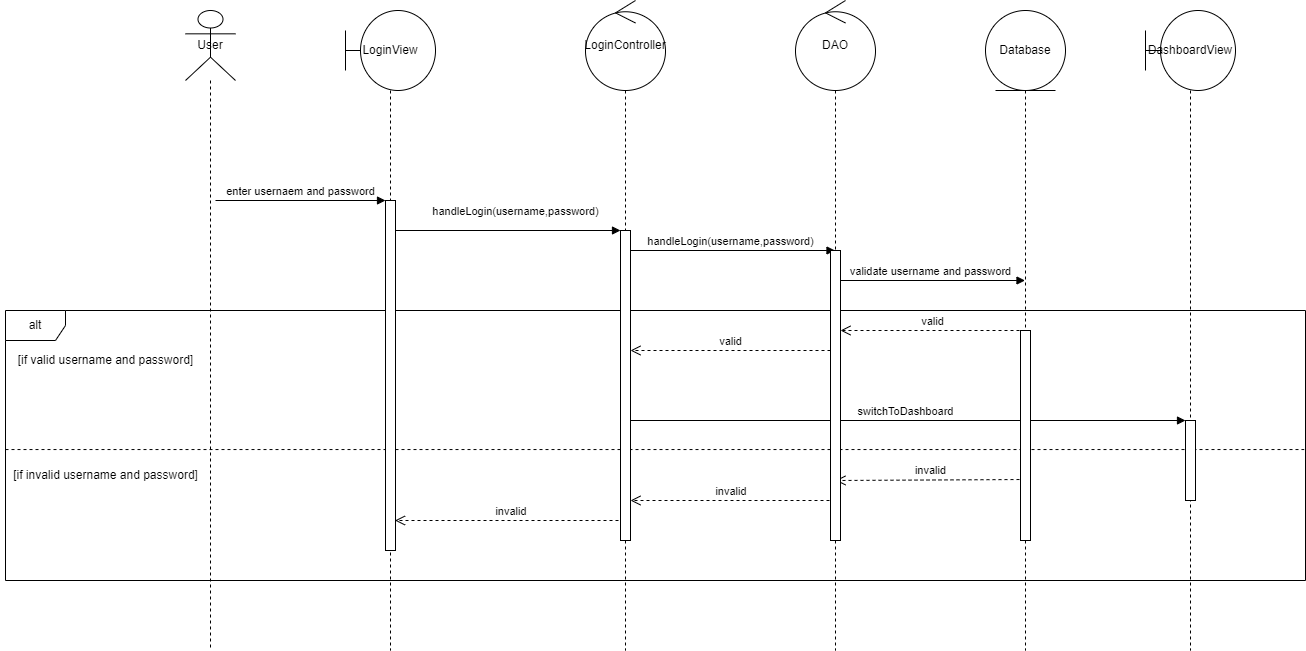

The diagram above was exported from draw.io. Its source (the exported page's mxGraphModel, read from the mxfile embedded in the PNG):
<mxGraphModel dx="2284" dy="836" grid="1" gridSize="10" guides="1" tooltips="1" connect="1" arrows="1" fold="1" page="1" pageScale="1" pageWidth="850" pageHeight="1100" math="0" shadow="0">
  <root>
    <mxCell id="0" />
    <mxCell id="1" parent="0" />
    <mxCell id="CZLHfKdbHsDjYVJbHo4A-15" value="User" style="shape=umlLifeline;perimeter=lifelinePerimeter;whiteSpace=wrap;html=1;container=1;dropTarget=0;collapsible=0;recursiveResize=0;outlineConnect=0;portConstraint=eastwest;newEdgeStyle={&quot;curved&quot;:0,&quot;rounded&quot;:0};participant=umlActor;size=70;" vertex="1" parent="1">
      <mxGeometry x="80" y="80" width="50" height="640" as="geometry" />
    </mxCell>
    <mxCell id="CZLHfKdbHsDjYVJbHo4A-19" value="enter usernaem and password" style="html=1;verticalAlign=bottom;endArrow=block;curved=0;rounded=0;" edge="1" parent="1" target="CZLHfKdbHsDjYVJbHo4A-68">
      <mxGeometry width="80" relative="1" as="geometry">
        <mxPoint x="110" y="270" as="sourcePoint" />
        <mxPoint x="270" y="270" as="targetPoint" />
      </mxGeometry>
    </mxCell>
    <mxCell id="CZLHfKdbHsDjYVJbHo4A-20" value="handleLogin(username,password)" style="html=1;verticalAlign=bottom;endArrow=block;curved=0;rounded=0;" edge="1" parent="1" target="CZLHfKdbHsDjYVJbHo4A-58">
      <mxGeometry x="0.0667" y="10" width="80" relative="1" as="geometry">
        <mxPoint x="290" y="300" as="sourcePoint" />
        <mxPoint x="519.5" y="300" as="targetPoint" />
        <mxPoint as="offset" />
      </mxGeometry>
    </mxCell>
    <mxCell id="CZLHfKdbHsDjYVJbHo4A-24" value="handleLogin(username,password)" style="html=1;verticalAlign=bottom;endArrow=block;curved=0;rounded=0;" edge="1" parent="1">
      <mxGeometry width="80" relative="1" as="geometry">
        <mxPoint x="520" y="320" as="sourcePoint" />
        <mxPoint x="729.5" y="320" as="targetPoint" />
      </mxGeometry>
    </mxCell>
    <mxCell id="CZLHfKdbHsDjYVJbHo4A-27" value="validate username and password" style="html=1;verticalAlign=bottom;endArrow=block;curved=0;rounded=0;" edge="1" parent="1">
      <mxGeometry width="80" relative="1" as="geometry">
        <mxPoint x="730" y="350" as="sourcePoint" />
        <mxPoint x="919.5" y="350" as="targetPoint" />
      </mxGeometry>
    </mxCell>
    <mxCell id="CZLHfKdbHsDjYVJbHo4A-30" value="alt" style="shape=umlFrame;whiteSpace=wrap;html=1;pointerEvents=0;" vertex="1" parent="1">
      <mxGeometry x="-100" y="380" width="1300" height="270" as="geometry" />
    </mxCell>
    <mxCell id="CZLHfKdbHsDjYVJbHo4A-31" value="valid" style="html=1;verticalAlign=bottom;endArrow=open;dashed=1;endSize=8;curved=0;rounded=0;" edge="1" parent="1">
      <mxGeometry relative="1" as="geometry">
        <mxPoint x="920" y="400" as="sourcePoint" />
        <mxPoint x="735" y="400" as="targetPoint" />
      </mxGeometry>
    </mxCell>
    <mxCell id="CZLHfKdbHsDjYVJbHo4A-32" value="valid" style="html=1;verticalAlign=bottom;endArrow=open;dashed=1;endSize=8;curved=0;rounded=0;" edge="1" parent="1">
      <mxGeometry relative="1" as="geometry">
        <mxPoint x="725" y="420" as="sourcePoint" />
        <mxPoint x="525" y="420" as="targetPoint" />
      </mxGeometry>
    </mxCell>
    <mxCell id="CZLHfKdbHsDjYVJbHo4A-35" value="switchToDashboard" style="html=1;verticalAlign=bottom;endArrow=block;curved=0;rounded=0;" edge="1" parent="1" target="CZLHfKdbHsDjYVJbHo4A-70">
      <mxGeometry x="0.0009" width="80" relative="1" as="geometry">
        <mxPoint x="520" y="490" as="sourcePoint" />
        <mxPoint x="1090" y="490" as="targetPoint" />
        <mxPoint as="offset" />
      </mxGeometry>
    </mxCell>
    <mxCell id="CZLHfKdbHsDjYVJbHo4A-42" value="invalid" style="html=1;verticalAlign=bottom;endArrow=open;dashed=1;endSize=8;curved=0;rounded=0;" edge="1" parent="1">
      <mxGeometry relative="1" as="geometry">
        <mxPoint x="920" y="549" as="sourcePoint" />
        <mxPoint x="730" y="550" as="targetPoint" />
      </mxGeometry>
    </mxCell>
    <mxCell id="CZLHfKdbHsDjYVJbHo4A-43" value="invalid&amp;nbsp;" style="html=1;verticalAlign=bottom;endArrow=open;dashed=1;endSize=8;curved=0;rounded=0;" edge="1" parent="1">
      <mxGeometry relative="1" as="geometry">
        <mxPoint x="730" y="570" as="sourcePoint" />
        <mxPoint x="525" y="570" as="targetPoint" />
      </mxGeometry>
    </mxCell>
    <mxCell id="CZLHfKdbHsDjYVJbHo4A-44" value="invalid&amp;nbsp;" style="html=1;verticalAlign=bottom;endArrow=open;dashed=1;endSize=8;curved=0;rounded=0;" edge="1" parent="1">
      <mxGeometry relative="1" as="geometry">
        <mxPoint x="525" y="590" as="sourcePoint" />
        <mxPoint x="289.5" y="590" as="targetPoint" />
      </mxGeometry>
    </mxCell>
    <mxCell id="CZLHfKdbHsDjYVJbHo4A-45" value="" style="endArrow=none;dashed=1;html=1;rounded=0;exitX=0;exitY=0.515;exitDx=0;exitDy=0;exitPerimeter=0;entryX=0.999;entryY=0.515;entryDx=0;entryDy=0;entryPerimeter=0;" edge="1" parent="1" source="CZLHfKdbHsDjYVJbHo4A-30" target="CZLHfKdbHsDjYVJbHo4A-30">
      <mxGeometry width="50" height="50" relative="1" as="geometry">
        <mxPoint x="-10" y="520" as="sourcePoint" />
        <mxPoint x="1200" y="520" as="targetPoint" />
      </mxGeometry>
    </mxCell>
    <mxCell id="CZLHfKdbHsDjYVJbHo4A-46" value="[if valid username and password]" style="text;html=1;align=center;verticalAlign=middle;resizable=0;points=[];autosize=1;strokeColor=none;fillColor=none;" vertex="1" parent="1">
      <mxGeometry x="-100" y="415" width="200" height="30" as="geometry" />
    </mxCell>
    <mxCell id="CZLHfKdbHsDjYVJbHo4A-47" value="[if invalid username and password]" style="text;html=1;align=center;verticalAlign=middle;resizable=0;points=[];autosize=1;strokeColor=none;fillColor=none;" vertex="1" parent="1">
      <mxGeometry x="-105" y="530" width="210" height="30" as="geometry" />
    </mxCell>
    <mxCell id="CZLHfKdbHsDjYVJbHo4A-57" value="LoginController" style="shape=umlLifeline;perimeter=lifelinePerimeter;whiteSpace=wrap;html=1;container=1;dropTarget=0;collapsible=0;recursiveResize=0;outlineConnect=0;portConstraint=eastwest;newEdgeStyle={&quot;curved&quot;:0,&quot;rounded&quot;:0};participant=umlControl;size=90;" vertex="1" parent="1">
      <mxGeometry x="480" y="70" width="80" height="650" as="geometry" />
    </mxCell>
    <mxCell id="CZLHfKdbHsDjYVJbHo4A-58" value="" style="html=1;points=[[0,0,0,0,5],[0,1,0,0,-5],[1,0,0,0,5],[1,1,0,0,-5]];perimeter=orthogonalPerimeter;outlineConnect=0;targetShapes=umlLifeline;portConstraint=eastwest;newEdgeStyle={&quot;curved&quot;:0,&quot;rounded&quot;:0};" vertex="1" parent="CZLHfKdbHsDjYVJbHo4A-57">
      <mxGeometry x="35" y="230" width="10" height="310" as="geometry" />
    </mxCell>
    <mxCell id="CZLHfKdbHsDjYVJbHo4A-59" value="DAO" style="shape=umlLifeline;perimeter=lifelinePerimeter;whiteSpace=wrap;html=1;container=1;dropTarget=0;collapsible=0;recursiveResize=0;outlineConnect=0;portConstraint=eastwest;newEdgeStyle={&quot;curved&quot;:0,&quot;rounded&quot;:0};participant=umlControl;size=90;" vertex="1" parent="1">
      <mxGeometry x="690" y="70" width="80" height="650" as="geometry" />
    </mxCell>
    <mxCell id="CZLHfKdbHsDjYVJbHo4A-60" value="" style="html=1;points=[[0,0,0,0,5],[0,1,0,0,-5],[1,0,0,0,5],[1,1,0,0,-5]];perimeter=orthogonalPerimeter;outlineConnect=0;targetShapes=umlLifeline;portConstraint=eastwest;newEdgeStyle={&quot;curved&quot;:0,&quot;rounded&quot;:0};" vertex="1" parent="CZLHfKdbHsDjYVJbHo4A-59">
      <mxGeometry x="35" y="250" width="10" height="290" as="geometry" />
    </mxCell>
    <mxCell id="CZLHfKdbHsDjYVJbHo4A-64" value="Database" style="shape=umlLifeline;perimeter=lifelinePerimeter;whiteSpace=wrap;html=1;container=1;dropTarget=0;collapsible=0;recursiveResize=0;outlineConnect=0;portConstraint=eastwest;newEdgeStyle={&quot;curved&quot;:0,&quot;rounded&quot;:0};participant=umlEntity;size=80;" vertex="1" parent="1">
      <mxGeometry x="880" y="80" width="80" height="640" as="geometry" />
    </mxCell>
    <mxCell id="CZLHfKdbHsDjYVJbHo4A-71" value="" style="html=1;points=[[0,0,0,0,5],[0,1,0,0,-5],[1,0,0,0,5],[1,1,0,0,-5]];perimeter=orthogonalPerimeter;outlineConnect=0;targetShapes=umlLifeline;portConstraint=eastwest;newEdgeStyle={&quot;curved&quot;:0,&quot;rounded&quot;:0};" vertex="1" parent="CZLHfKdbHsDjYVJbHo4A-64">
      <mxGeometry x="35" y="320" width="10" height="210" as="geometry" />
    </mxCell>
    <mxCell id="CZLHfKdbHsDjYVJbHo4A-67" value="LoginView" style="shape=umlLifeline;perimeter=lifelinePerimeter;whiteSpace=wrap;html=1;container=1;dropTarget=0;collapsible=0;recursiveResize=0;outlineConnect=0;portConstraint=eastwest;newEdgeStyle={&quot;curved&quot;:0,&quot;rounded&quot;:0};participant=umlBoundary;size=80;" vertex="1" parent="1">
      <mxGeometry x="240" y="80" width="90" height="640" as="geometry" />
    </mxCell>
    <mxCell id="CZLHfKdbHsDjYVJbHo4A-68" value="" style="html=1;points=[[0,0,0,0,5],[0,1,0,0,-5],[1,0,0,0,5],[1,1,0,0,-5]];perimeter=orthogonalPerimeter;outlineConnect=0;targetShapes=umlLifeline;portConstraint=eastwest;newEdgeStyle={&quot;curved&quot;:0,&quot;rounded&quot;:0};" vertex="1" parent="CZLHfKdbHsDjYVJbHo4A-67">
      <mxGeometry x="40" y="190" width="10" height="350" as="geometry" />
    </mxCell>
    <mxCell id="CZLHfKdbHsDjYVJbHo4A-69" value="DashboardView" style="shape=umlLifeline;perimeter=lifelinePerimeter;whiteSpace=wrap;html=1;container=1;dropTarget=0;collapsible=0;recursiveResize=0;outlineConnect=0;portConstraint=eastwest;newEdgeStyle={&quot;curved&quot;:0,&quot;rounded&quot;:0};participant=umlBoundary;size=80;" vertex="1" parent="1">
      <mxGeometry x="1040" y="80" width="90" height="640" as="geometry" />
    </mxCell>
    <mxCell id="CZLHfKdbHsDjYVJbHo4A-70" value="" style="html=1;points=[[0,0,0,0,5],[0,1,0,0,-5],[1,0,0,0,5],[1,1,0,0,-5]];perimeter=orthogonalPerimeter;outlineConnect=0;targetShapes=umlLifeline;portConstraint=eastwest;newEdgeStyle={&quot;curved&quot;:0,&quot;rounded&quot;:0};" vertex="1" parent="CZLHfKdbHsDjYVJbHo4A-69">
      <mxGeometry x="40" y="410" width="10" height="80" as="geometry" />
    </mxCell>
  </root>
</mxGraphModel>